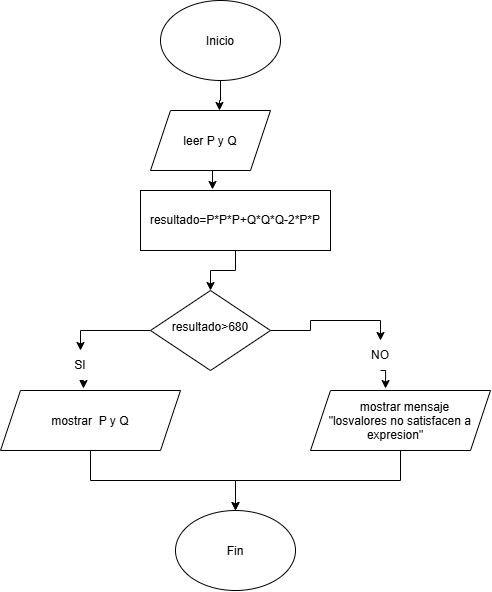

The diagram above was exported from draw.io. Its source (the exported page's mxGraphModel, read from the mxfile embedded in the PNG):
<mxGraphModel dx="860" dy="473" grid="1" gridSize="10" guides="1" tooltips="1" connect="1" arrows="1" fold="1" page="1" pageScale="1" pageWidth="827" pageHeight="1169" math="0" shadow="0">
  <root>
    <mxCell id="0" />
    <mxCell id="1" parent="0" />
    <mxCell id="u471rZnOqv88aBTiI1oP-1" parent="1" style="ellipse;whiteSpace=wrap;html=1;shapeInside=1;" value="Inicio" vertex="1">
      <mxGeometry height="80" width="120" x="230" y="10" as="geometry" />
    </mxCell>
    <mxCell id="u471rZnOqv88aBTiI1oP-2" parent="1" style="ellipse;whiteSpace=wrap;html=1;shapeInside=1;" value="Fin" vertex="1">
      <mxGeometry height="80" width="120" x="245" y="520" as="geometry" />
    </mxCell>
    <mxCell id="u471rZnOqv88aBTiI1oP-263" edge="1" parent="1" source="u471rZnOqv88aBTiI1oP-142" style="edgeStyle=orthogonalEdgeStyle;rounded=0;orthogonalLoop=1;jettySize=auto;html=1;" target="u471rZnOqv88aBTiI1oP-2">
      <mxGeometry relative="1" as="geometry" />
    </mxCell>
    <mxCell id="u471rZnOqv88aBTiI1oP-142" parent="1" style="shape=parallelogram;perimeter=parallelogramPerimeter;whiteSpace=wrap;html=1;shapeInside=1;fixedSize=1;" value="mostrar&amp;nbsp; P y Q" vertex="1">
      <mxGeometry height="60" width="180" x="70" y="400" as="geometry" />
    </mxCell>
    <mxCell id="u471rZnOqv88aBTiI1oP-211" parent="1" style="shape=parallelogram;perimeter=parallelogramPerimeter;whiteSpace=wrap;html=1;shapeInside=1;fixedSize=1;" value="leer P y Q" vertex="1">
      <mxGeometry height="60" width="120" x="220" y="120" as="geometry" />
    </mxCell>
    <mxCell id="u471rZnOqv88aBTiI1oP-221" edge="1" parent="1" source="u471rZnOqv88aBTiI1oP-213" style="edgeStyle=orthogonalEdgeStyle;rounded=0;orthogonalLoop=1;jettySize=auto;html=1;exitX=0;exitY=0.5;exitDx=0;exitDy=0;entryX=0.5;entryY=0;entryDx=0;entryDy=0;" target="u471rZnOqv88aBTiI1oP-214">
      <mxGeometry relative="1" as="geometry" />
    </mxCell>
    <mxCell id="u471rZnOqv88aBTiI1oP-261" edge="1" parent="1" source="u471rZnOqv88aBTiI1oP-213" style="edgeStyle=orthogonalEdgeStyle;rounded=0;orthogonalLoop=1;jettySize=auto;html=1;exitX=1;exitY=0.5;exitDx=0;exitDy=0;entryX=0.5;entryY=0;entryDx=0;entryDy=0;" target="u471rZnOqv88aBTiI1oP-215">
      <mxGeometry relative="1" as="geometry" />
    </mxCell>
    <mxCell id="u471rZnOqv88aBTiI1oP-213" parent="1" style="rhombus;whiteSpace=wrap;html=1;shapeInside=1;" value="resultado&amp;gt;680" vertex="1">
      <mxGeometry height="80" width="120" x="220" y="300" as="geometry" />
    </mxCell>
    <mxCell id="u471rZnOqv88aBTiI1oP-214" parent="1" style="text;html=1;whiteSpace=wrap;strokeColor=none;fillColor=none;align=center;verticalAlign=middle;rounded=0;" value="SI" vertex="1">
      <mxGeometry height="30" width="60" x="120" y="360" as="geometry" />
    </mxCell>
    <mxCell id="u471rZnOqv88aBTiI1oP-215" parent="1" style="text;html=1;whiteSpace=wrap;strokeColor=none;fillColor=none;align=center;verticalAlign=middle;rounded=0;" value="NO" vertex="1">
      <mxGeometry height="30" width="60" x="420" y="350" as="geometry" />
    </mxCell>
    <mxCell id="u471rZnOqv88aBTiI1oP-226" edge="1" parent="1" source="u471rZnOqv88aBTiI1oP-1" style="edgeStyle=orthogonalEdgeStyle;rounded=0;orthogonalLoop=1;jettySize=auto;html=1;entryX=0.575;entryY=0;entryDx=0;entryDy=0;entryPerimeter=0;" target="u471rZnOqv88aBTiI1oP-211">
      <mxGeometry relative="1" as="geometry" />
    </mxCell>
    <mxCell id="u471rZnOqv88aBTiI1oP-258" edge="1" parent="1" source="u471rZnOqv88aBTiI1oP-255" style="edgeStyle=orthogonalEdgeStyle;rounded=0;orthogonalLoop=1;jettySize=auto;html=1;exitX=0.5;exitY=1;exitDx=0;exitDy=0;entryX=0.5;entryY=0;entryDx=0;entryDy=0;" target="u471rZnOqv88aBTiI1oP-213">
      <mxGeometry relative="1" as="geometry" />
    </mxCell>
    <mxCell id="u471rZnOqv88aBTiI1oP-255" parent="1" style="rounded=0;whiteSpace=wrap;html=1;" value="resultado=P*P*P+Q*Q*Q-2*P*P" vertex="1">
      <mxGeometry height="60" width="190" x="210" y="200" as="geometry" />
    </mxCell>
    <mxCell id="u471rZnOqv88aBTiI1oP-257" edge="1" parent="1" source="u471rZnOqv88aBTiI1oP-211" style="edgeStyle=orthogonalEdgeStyle;rounded=0;orthogonalLoop=1;jettySize=auto;html=1;exitX=0.5;exitY=1;exitDx=0;exitDy=0;entryX=0.379;entryY=-0.017;entryDx=0;entryDy=0;entryPerimeter=0;" target="u471rZnOqv88aBTiI1oP-255">
      <mxGeometry relative="1" as="geometry" />
    </mxCell>
    <mxCell id="u471rZnOqv88aBTiI1oP-264" edge="1" parent="1" source="u471rZnOqv88aBTiI1oP-262" style="edgeStyle=orthogonalEdgeStyle;rounded=0;orthogonalLoop=1;jettySize=auto;html=1;exitX=0.5;exitY=1;exitDx=0;exitDy=0;entryX=0.5;entryY=0;entryDx=0;entryDy=0;" target="u471rZnOqv88aBTiI1oP-2">
      <mxGeometry relative="1" as="geometry" />
    </mxCell>
    <mxCell id="u471rZnOqv88aBTiI1oP-262" parent="1" style="shape=parallelogram;perimeter=parallelogramPerimeter;whiteSpace=wrap;html=1;shapeInside=1;fixedSize=1;" value="mostrar mensaje &quot;losvalores no satisfacen a expresion&quot;" vertex="1">
      <mxGeometry height="60" width="180" x="380" y="400" as="geometry" />
    </mxCell>
    <mxCell id="u471rZnOqv88aBTiI1oP-265" edge="1" parent="1" source="u471rZnOqv88aBTiI1oP-215" style="edgeStyle=orthogonalEdgeStyle;rounded=0;orthogonalLoop=1;jettySize=auto;html=1;exitX=0.5;exitY=1;exitDx=0;exitDy=0;entryX=0.417;entryY=-0.033;entryDx=0;entryDy=0;entryPerimeter=0;" target="u471rZnOqv88aBTiI1oP-262">
      <mxGeometry relative="1" as="geometry" />
    </mxCell>
    <mxCell id="u471rZnOqv88aBTiI1oP-266" edge="1" parent="1" source="u471rZnOqv88aBTiI1oP-214" style="edgeStyle=orthogonalEdgeStyle;rounded=0;orthogonalLoop=1;jettySize=auto;html=1;exitX=0.5;exitY=1;exitDx=0;exitDy=0;entryX=0.461;entryY=-0.033;entryDx=0;entryDy=0;entryPerimeter=0;" target="u471rZnOqv88aBTiI1oP-142">
      <mxGeometry relative="1" as="geometry" />
    </mxCell>
  </root>
</mxGraphModel>